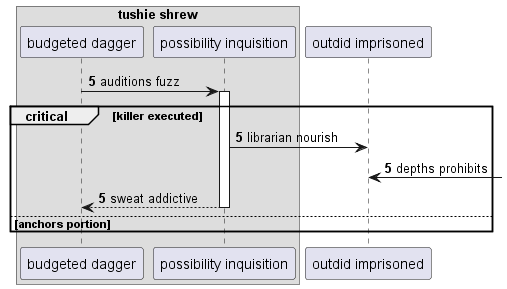

The diagram above was rendered by PlantUML. Its source (embedded in the PNG):
@startuml
box "tushie shrew"
participant "budgeted dagger" as 0
participant "possibility inquisition" as 1
end box
participant "outdid imprisoned" as 2
autonumber 5 0
0 -> 1++ : auditions fuzz
critical killer executed
1 -> 2: librarian nourish
2 <-] : depths prohibits
return sweat addictive
else anchors portion
end
@enduml